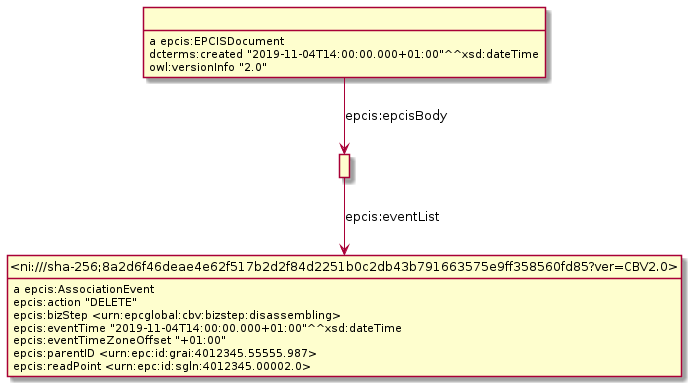

The diagram above was rendered by PlantUML. Its source (embedded in the PNG):
@startuml
hide empty methods
hide empty attributes
hide circle
skinparam classAttributeIconSize 0
class _r1623307987r0_ as " "
_r1623307987r0_ : a epcis:EPCISDocument
class _r1623307987r1_ as " "
_r1623307987r0_ -down-> _r1623307987r1_ : epcis:epcisBody
_r1623307987r0_ : dcterms:created "2019-11-04T14:00:00.000+01:00"^^xsd:dateTime
_r1623307987r0_ : owl:versionInfo "2.0"
class _ni_sha_256_8a2d6f46deae4e62f517b2d2f84d2251b0c2db43b791663575e9ff358560fd85_ver_CBV2_0_ as "<ni:///sha-256;8a2d6f46deae4e62f517b2d2f84d2251b0c2db43b791663575e9ff358560fd85?ver=CBV2.0>"
_ni_sha_256_8a2d6f46deae4e62f517b2d2f84d2251b0c2db43b791663575e9ff358560fd85_ver_CBV2_0_ : a epcis:AssociationEvent
_ni_sha_256_8a2d6f46deae4e62f517b2d2f84d2251b0c2db43b791663575e9ff358560fd85_ver_CBV2_0_ : epcis:action "DELETE"
_ni_sha_256_8a2d6f46deae4e62f517b2d2f84d2251b0c2db43b791663575e9ff358560fd85_ver_CBV2_0_ : epcis:bizStep <urn:epcglobal:cbv:bizstep:disassembling>
_ni_sha_256_8a2d6f46deae4e62f517b2d2f84d2251b0c2db43b791663575e9ff358560fd85_ver_CBV2_0_ : epcis:eventTime "2019-11-04T14:00:00.000+01:00"^^xsd:dateTime
_ni_sha_256_8a2d6f46deae4e62f517b2d2f84d2251b0c2db43b791663575e9ff358560fd85_ver_CBV2_0_ : epcis:eventTimeZoneOffset "+01:00"
_ni_sha_256_8a2d6f46deae4e62f517b2d2f84d2251b0c2db43b791663575e9ff358560fd85_ver_CBV2_0_ : epcis:parentID <urn:epc:id:grai:4012345.55555.987>
_ni_sha_256_8a2d6f46deae4e62f517b2d2f84d2251b0c2db43b791663575e9ff358560fd85_ver_CBV2_0_ : epcis:readPoint <urn:epc:id:sgln:4012345.00002.0>
_r1623307987r1_ -down-> _ni_sha_256_8a2d6f46deae4e62f517b2d2f84d2251b0c2db43b791663575e9ff358560fd85_ver_CBV2_0_ : epcis:eventList
@enduml